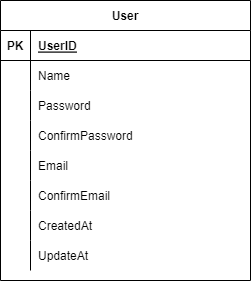

The diagram above was exported from draw.io. Its source (the exported page's mxGraphModel, read from the mxfile embedded in the PNG):
<mxGraphModel dx="1034" dy="462" grid="1" gridSize="10" guides="1" tooltips="1" connect="1" arrows="1" fold="1" page="1" pageScale="1" pageWidth="850" pageHeight="1100" math="0" shadow="0" extFonts="Permanent Marker^https://fonts.googleapis.com/css?family=Permanent+Marker">
  <root>
    <mxCell id="0" />
    <mxCell id="1" parent="0" />
    <mxCell id="C-vyLk0tnHw3VtMMgP7b-23" value="User" style="shape=table;startSize=30;container=1;collapsible=1;childLayout=tableLayout;fixedRows=1;rowLines=0;fontStyle=1;align=center;resizeLast=1;" parent="1" vertex="1">
      <mxGeometry x="280" y="80" width="250" height="280" as="geometry" />
    </mxCell>
    <mxCell id="C-vyLk0tnHw3VtMMgP7b-24" value="" style="shape=partialRectangle;collapsible=0;dropTarget=0;pointerEvents=0;fillColor=none;points=[[0,0.5],[1,0.5]];portConstraint=eastwest;top=0;left=0;right=0;bottom=1;" parent="C-vyLk0tnHw3VtMMgP7b-23" vertex="1">
      <mxGeometry y="30" width="250" height="30" as="geometry" />
    </mxCell>
    <mxCell id="C-vyLk0tnHw3VtMMgP7b-25" value="PK" style="shape=partialRectangle;overflow=hidden;connectable=0;fillColor=none;top=0;left=0;bottom=0;right=0;fontStyle=1;" parent="C-vyLk0tnHw3VtMMgP7b-24" vertex="1">
      <mxGeometry width="30" height="30" as="geometry">
        <mxRectangle width="30" height="30" as="alternateBounds" />
      </mxGeometry>
    </mxCell>
    <mxCell id="C-vyLk0tnHw3VtMMgP7b-26" value="UserID" style="shape=partialRectangle;overflow=hidden;connectable=0;fillColor=none;top=0;left=0;bottom=0;right=0;align=left;spacingLeft=6;fontStyle=5;" parent="C-vyLk0tnHw3VtMMgP7b-24" vertex="1">
      <mxGeometry x="30" width="220" height="30" as="geometry">
        <mxRectangle width="220" height="30" as="alternateBounds" />
      </mxGeometry>
    </mxCell>
    <mxCell id="C-vyLk0tnHw3VtMMgP7b-27" value="" style="shape=partialRectangle;collapsible=0;dropTarget=0;pointerEvents=0;fillColor=none;points=[[0,0.5],[1,0.5]];portConstraint=eastwest;top=0;left=0;right=0;bottom=0;" parent="C-vyLk0tnHw3VtMMgP7b-23" vertex="1">
      <mxGeometry y="60" width="250" height="30" as="geometry" />
    </mxCell>
    <mxCell id="C-vyLk0tnHw3VtMMgP7b-28" value="" style="shape=partialRectangle;overflow=hidden;connectable=0;fillColor=none;top=0;left=0;bottom=0;right=0;" parent="C-vyLk0tnHw3VtMMgP7b-27" vertex="1">
      <mxGeometry width="30" height="30" as="geometry">
        <mxRectangle width="30" height="30" as="alternateBounds" />
      </mxGeometry>
    </mxCell>
    <mxCell id="C-vyLk0tnHw3VtMMgP7b-29" value="Name" style="shape=partialRectangle;overflow=hidden;connectable=0;fillColor=none;top=0;left=0;bottom=0;right=0;align=left;spacingLeft=6;" parent="C-vyLk0tnHw3VtMMgP7b-27" vertex="1">
      <mxGeometry x="30" width="220" height="30" as="geometry">
        <mxRectangle width="220" height="30" as="alternateBounds" />
      </mxGeometry>
    </mxCell>
    <mxCell id="WoQV3K25UQNq0xBDu_Uk-1" value="" style="shape=partialRectangle;collapsible=0;dropTarget=0;pointerEvents=0;fillColor=none;points=[[0,0.5],[1,0.5]];portConstraint=eastwest;top=0;left=0;right=0;bottom=0;" parent="C-vyLk0tnHw3VtMMgP7b-23" vertex="1">
      <mxGeometry y="90" width="250" height="30" as="geometry" />
    </mxCell>
    <mxCell id="WoQV3K25UQNq0xBDu_Uk-2" value="" style="shape=partialRectangle;overflow=hidden;connectable=0;fillColor=none;top=0;left=0;bottom=0;right=0;" parent="WoQV3K25UQNq0xBDu_Uk-1" vertex="1">
      <mxGeometry width="30" height="30" as="geometry">
        <mxRectangle width="30" height="30" as="alternateBounds" />
      </mxGeometry>
    </mxCell>
    <mxCell id="WoQV3K25UQNq0xBDu_Uk-3" value="Password " style="shape=partialRectangle;overflow=hidden;connectable=0;fillColor=none;top=0;left=0;bottom=0;right=0;align=left;spacingLeft=6;" parent="WoQV3K25UQNq0xBDu_Uk-1" vertex="1">
      <mxGeometry x="30" width="220" height="30" as="geometry">
        <mxRectangle width="220" height="30" as="alternateBounds" />
      </mxGeometry>
    </mxCell>
    <mxCell id="WoQV3K25UQNq0xBDu_Uk-4" value="" style="shape=partialRectangle;collapsible=0;dropTarget=0;pointerEvents=0;fillColor=none;points=[[0,0.5],[1,0.5]];portConstraint=eastwest;top=0;left=0;right=0;bottom=0;" parent="C-vyLk0tnHw3VtMMgP7b-23" vertex="1">
      <mxGeometry y="120" width="250" height="30" as="geometry" />
    </mxCell>
    <mxCell id="WoQV3K25UQNq0xBDu_Uk-5" value="" style="shape=partialRectangle;overflow=hidden;connectable=0;fillColor=none;top=0;left=0;bottom=0;right=0;" parent="WoQV3K25UQNq0xBDu_Uk-4" vertex="1">
      <mxGeometry width="30" height="30" as="geometry">
        <mxRectangle width="30" height="30" as="alternateBounds" />
      </mxGeometry>
    </mxCell>
    <mxCell id="WoQV3K25UQNq0xBDu_Uk-6" value="ConfirmPassword" style="shape=partialRectangle;overflow=hidden;connectable=0;fillColor=none;top=0;left=0;bottom=0;right=0;align=left;spacingLeft=6;" parent="WoQV3K25UQNq0xBDu_Uk-4" vertex="1">
      <mxGeometry x="30" width="220" height="30" as="geometry">
        <mxRectangle width="220" height="30" as="alternateBounds" />
      </mxGeometry>
    </mxCell>
    <mxCell id="WoQV3K25UQNq0xBDu_Uk-7" value="" style="shape=partialRectangle;collapsible=0;dropTarget=0;pointerEvents=0;fillColor=none;points=[[0,0.5],[1,0.5]];portConstraint=eastwest;top=0;left=0;right=0;bottom=0;" parent="C-vyLk0tnHw3VtMMgP7b-23" vertex="1">
      <mxGeometry y="150" width="250" height="30" as="geometry" />
    </mxCell>
    <mxCell id="WoQV3K25UQNq0xBDu_Uk-8" value="" style="shape=partialRectangle;overflow=hidden;connectable=0;fillColor=none;top=0;left=0;bottom=0;right=0;" parent="WoQV3K25UQNq0xBDu_Uk-7" vertex="1">
      <mxGeometry width="30" height="30" as="geometry">
        <mxRectangle width="30" height="30" as="alternateBounds" />
      </mxGeometry>
    </mxCell>
    <mxCell id="WoQV3K25UQNq0xBDu_Uk-9" value="Email" style="shape=partialRectangle;overflow=hidden;connectable=0;fillColor=none;top=0;left=0;bottom=0;right=0;align=left;spacingLeft=6;" parent="WoQV3K25UQNq0xBDu_Uk-7" vertex="1">
      <mxGeometry x="30" width="220" height="30" as="geometry">
        <mxRectangle width="220" height="30" as="alternateBounds" />
      </mxGeometry>
    </mxCell>
    <mxCell id="WoQV3K25UQNq0xBDu_Uk-16" value="" style="shape=partialRectangle;collapsible=0;dropTarget=0;pointerEvents=0;fillColor=none;points=[[0,0.5],[1,0.5]];portConstraint=eastwest;top=0;left=0;right=0;bottom=0;" parent="C-vyLk0tnHw3VtMMgP7b-23" vertex="1">
      <mxGeometry y="180" width="250" height="30" as="geometry" />
    </mxCell>
    <mxCell id="WoQV3K25UQNq0xBDu_Uk-17" value="" style="shape=partialRectangle;overflow=hidden;connectable=0;fillColor=none;top=0;left=0;bottom=0;right=0;" parent="WoQV3K25UQNq0xBDu_Uk-16" vertex="1">
      <mxGeometry width="30" height="30" as="geometry">
        <mxRectangle width="30" height="30" as="alternateBounds" />
      </mxGeometry>
    </mxCell>
    <mxCell id="WoQV3K25UQNq0xBDu_Uk-18" value="ConfirmEmail" style="shape=partialRectangle;overflow=hidden;connectable=0;fillColor=none;top=0;left=0;bottom=0;right=0;align=left;spacingLeft=6;" parent="WoQV3K25UQNq0xBDu_Uk-16" vertex="1">
      <mxGeometry x="30" width="220" height="30" as="geometry">
        <mxRectangle width="220" height="30" as="alternateBounds" />
      </mxGeometry>
    </mxCell>
    <mxCell id="WoQV3K25UQNq0xBDu_Uk-10" value="" style="shape=partialRectangle;collapsible=0;dropTarget=0;pointerEvents=0;fillColor=none;points=[[0,0.5],[1,0.5]];portConstraint=eastwest;top=0;left=0;right=0;bottom=0;" parent="C-vyLk0tnHw3VtMMgP7b-23" vertex="1">
      <mxGeometry y="210" width="250" height="30" as="geometry" />
    </mxCell>
    <mxCell id="WoQV3K25UQNq0xBDu_Uk-11" value="" style="shape=partialRectangle;overflow=hidden;connectable=0;fillColor=none;top=0;left=0;bottom=0;right=0;" parent="WoQV3K25UQNq0xBDu_Uk-10" vertex="1">
      <mxGeometry width="30" height="30" as="geometry">
        <mxRectangle width="30" height="30" as="alternateBounds" />
      </mxGeometry>
    </mxCell>
    <mxCell id="WoQV3K25UQNq0xBDu_Uk-12" value="CreatedAt" style="shape=partialRectangle;overflow=hidden;connectable=0;fillColor=none;top=0;left=0;bottom=0;right=0;align=left;spacingLeft=6;" parent="WoQV3K25UQNq0xBDu_Uk-10" vertex="1">
      <mxGeometry x="30" width="220" height="30" as="geometry">
        <mxRectangle width="220" height="30" as="alternateBounds" />
      </mxGeometry>
    </mxCell>
    <mxCell id="WoQV3K25UQNq0xBDu_Uk-13" value="" style="shape=partialRectangle;collapsible=0;dropTarget=0;pointerEvents=0;fillColor=none;points=[[0,0.5],[1,0.5]];portConstraint=eastwest;top=0;left=0;right=0;bottom=0;" parent="C-vyLk0tnHw3VtMMgP7b-23" vertex="1">
      <mxGeometry y="240" width="250" height="30" as="geometry" />
    </mxCell>
    <mxCell id="WoQV3K25UQNq0xBDu_Uk-14" value="" style="shape=partialRectangle;overflow=hidden;connectable=0;fillColor=none;top=0;left=0;bottom=0;right=0;" parent="WoQV3K25UQNq0xBDu_Uk-13" vertex="1">
      <mxGeometry width="30" height="30" as="geometry">
        <mxRectangle width="30" height="30" as="alternateBounds" />
      </mxGeometry>
    </mxCell>
    <mxCell id="WoQV3K25UQNq0xBDu_Uk-15" value="UpdateAt" style="shape=partialRectangle;overflow=hidden;connectable=0;fillColor=none;top=0;left=0;bottom=0;right=0;align=left;spacingLeft=6;" parent="WoQV3K25UQNq0xBDu_Uk-13" vertex="1">
      <mxGeometry x="30" width="220" height="30" as="geometry">
        <mxRectangle width="220" height="30" as="alternateBounds" />
      </mxGeometry>
    </mxCell>
  </root>
</mxGraphModel>